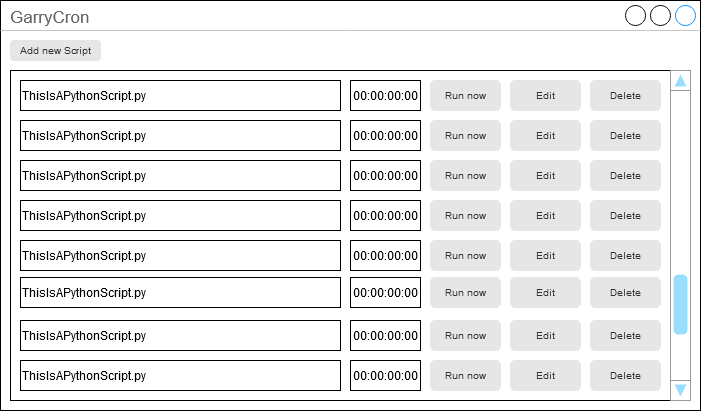

The diagram above was exported from draw.io. Its source (the exported page's mxGraphModel, read from the mxfile embedded in the PNG):
<mxGraphModel dx="1422" dy="794" grid="1" gridSize="10" guides="1" tooltips="1" connect="1" arrows="1" fold="1" page="1" pageScale="1" pageWidth="413" pageHeight="583" math="0" shadow="0">
  <root>
    <mxCell id="0" />
    <mxCell id="1" parent="0" />
    <mxCell id="LYJKXqkcDU0-zFyWN6ys-2" value="&lt;div&gt;GarryCron&lt;/div&gt;&lt;div&gt;&lt;br&gt;&lt;/div&gt;" style="strokeWidth=1;shadow=0;dashed=0;align=center;html=1;shape=mxgraph.mockup.containers.window;align=left;verticalAlign=top;spacingLeft=8;strokeColor2=#008cff;strokeColor3=#c4c4c4;fontColor=#666666;mainText=;fontSize=17;labelBackgroundColor=none;rounded=1;gradientColor=none;rotation=0;" vertex="1" parent="1">
      <mxGeometry width="700" height="410" as="geometry" />
    </mxCell>
    <mxCell id="LYJKXqkcDU0-zFyWN6ys-5" value="&lt;div&gt;Add new Script&lt;/div&gt;" style="rounded=1;html=1;shadow=0;dashed=0;whiteSpace=wrap;fontSize=10;fillColor=#E6E6E6;align=center;strokeColor=#E6E6E6;fontColor=#333333;" vertex="1" parent="1">
      <mxGeometry x="10" y="40" width="90" height="20" as="geometry" />
    </mxCell>
    <mxCell id="LYJKXqkcDU0-zFyWN6ys-6" value="" style="whiteSpace=wrap;html=1;rounded=0;gradientColor=none;glass=0;shadow=0;" vertex="1" parent="1">
      <mxGeometry x="10" y="70" width="680" height="330" as="geometry" />
    </mxCell>
    <mxCell id="LYJKXqkcDU0-zFyWN6ys-9" value="ThisIsAPythonScript.py" style="text;html=1;strokeColor=default;fillColor=none;align=left;verticalAlign=middle;whiteSpace=wrap;rounded=0;shadow=0;glass=0;" vertex="1" parent="1">
      <mxGeometry x="20" y="80" width="320" height="30" as="geometry" />
    </mxCell>
    <mxCell id="LYJKXqkcDU0-zFyWN6ys-10" value="00:00:00:00" style="text;html=1;strokeColor=default;fillColor=none;align=center;verticalAlign=middle;whiteSpace=wrap;rounded=0;shadow=0;glass=0;" vertex="1" parent="1">
      <mxGeometry x="350" y="80" width="70" height="30" as="geometry" />
    </mxCell>
    <mxCell id="LYJKXqkcDU0-zFyWN6ys-11" value="Run now" style="rounded=1;html=1;shadow=0;dashed=0;whiteSpace=wrap;fontSize=10;fillColor=#E6E6E6;align=center;strokeColor=#E6E6E6;fontColor=#333333;glass=0;" vertex="1" parent="1">
      <mxGeometry x="430" y="80" width="70" height="30" as="geometry" />
    </mxCell>
    <mxCell id="LYJKXqkcDU0-zFyWN6ys-12" value="&lt;div&gt;Edit&lt;/div&gt;" style="rounded=1;html=1;shadow=0;dashed=0;whiteSpace=wrap;fontSize=10;fillColor=#E6E6E6;align=center;strokeColor=#E6E6E6;fontColor=#333333;glass=0;" vertex="1" parent="1">
      <mxGeometry x="510" y="80" width="70" height="30" as="geometry" />
    </mxCell>
    <mxCell id="LYJKXqkcDU0-zFyWN6ys-13" value="Delete" style="rounded=1;html=1;shadow=0;dashed=0;whiteSpace=wrap;fontSize=10;fillColor=#E6E6E6;align=center;strokeColor=#E6E6E6;fontColor=#333333;glass=0;" vertex="1" parent="1">
      <mxGeometry x="590" y="80" width="70" height="30" as="geometry" />
    </mxCell>
    <mxCell id="LYJKXqkcDU0-zFyWN6ys-21" value="" style="verticalLabelPosition=bottom;shadow=0;dashed=0;align=center;html=1;verticalAlign=top;strokeWidth=1;shape=mxgraph.mockup.navigation.scrollBar;strokeColor=#999999;barPos=20;fillColor2=#99ddff;strokeColor2=none;direction=north;rounded=0;glass=0;gradientColor=none;" vertex="1" parent="1">
      <mxGeometry x="670" y="70" width="20" height="330" as="geometry" />
    </mxCell>
    <mxCell id="LYJKXqkcDU0-zFyWN6ys-22" value="ThisIsAPythonScript.py" style="text;html=1;strokeColor=default;fillColor=none;align=left;verticalAlign=middle;whiteSpace=wrap;rounded=0;shadow=0;glass=0;" vertex="1" parent="1">
      <mxGeometry x="20" y="120" width="320" height="30" as="geometry" />
    </mxCell>
    <mxCell id="LYJKXqkcDU0-zFyWN6ys-23" value="00:00:00:00" style="text;html=1;strokeColor=default;fillColor=none;align=center;verticalAlign=middle;whiteSpace=wrap;rounded=0;shadow=0;glass=0;" vertex="1" parent="1">
      <mxGeometry x="350" y="120" width="70" height="30" as="geometry" />
    </mxCell>
    <mxCell id="LYJKXqkcDU0-zFyWN6ys-24" value="Run now" style="rounded=1;html=1;shadow=0;dashed=0;whiteSpace=wrap;fontSize=10;fillColor=#E6E6E6;align=center;strokeColor=#E6E6E6;fontColor=#333333;glass=0;" vertex="1" parent="1">
      <mxGeometry x="430" y="120" width="70" height="30" as="geometry" />
    </mxCell>
    <mxCell id="LYJKXqkcDU0-zFyWN6ys-25" value="&lt;div&gt;Edit&lt;/div&gt;" style="rounded=1;html=1;shadow=0;dashed=0;whiteSpace=wrap;fontSize=10;fillColor=#E6E6E6;align=center;strokeColor=#E6E6E6;fontColor=#333333;glass=0;" vertex="1" parent="1">
      <mxGeometry x="510" y="120" width="70" height="30" as="geometry" />
    </mxCell>
    <mxCell id="LYJKXqkcDU0-zFyWN6ys-26" value="Delete" style="rounded=1;html=1;shadow=0;dashed=0;whiteSpace=wrap;fontSize=10;fillColor=#E6E6E6;align=center;strokeColor=#E6E6E6;fontColor=#333333;glass=0;" vertex="1" parent="1">
      <mxGeometry x="590" y="120" width="70" height="30" as="geometry" />
    </mxCell>
    <mxCell id="LYJKXqkcDU0-zFyWN6ys-27" value="ThisIsAPythonScript.py" style="text;html=1;strokeColor=default;fillColor=none;align=left;verticalAlign=middle;whiteSpace=wrap;rounded=0;shadow=0;glass=0;" vertex="1" parent="1">
      <mxGeometry x="20" y="160" width="320" height="30" as="geometry" />
    </mxCell>
    <mxCell id="LYJKXqkcDU0-zFyWN6ys-28" value="00:00:00:00" style="text;html=1;strokeColor=default;fillColor=none;align=center;verticalAlign=middle;whiteSpace=wrap;rounded=0;shadow=0;glass=0;" vertex="1" parent="1">
      <mxGeometry x="350" y="160" width="70" height="30" as="geometry" />
    </mxCell>
    <mxCell id="LYJKXqkcDU0-zFyWN6ys-29" value="Run now" style="rounded=1;html=1;shadow=0;dashed=0;whiteSpace=wrap;fontSize=10;fillColor=#E6E6E6;align=center;strokeColor=#E6E6E6;fontColor=#333333;glass=0;" vertex="1" parent="1">
      <mxGeometry x="430" y="160" width="70" height="30" as="geometry" />
    </mxCell>
    <mxCell id="LYJKXqkcDU0-zFyWN6ys-30" value="&lt;div&gt;Edit&lt;/div&gt;" style="rounded=1;html=1;shadow=0;dashed=0;whiteSpace=wrap;fontSize=10;fillColor=#E6E6E6;align=center;strokeColor=#E6E6E6;fontColor=#333333;glass=0;" vertex="1" parent="1">
      <mxGeometry x="510" y="160" width="70" height="30" as="geometry" />
    </mxCell>
    <mxCell id="LYJKXqkcDU0-zFyWN6ys-31" value="Delete" style="rounded=1;html=1;shadow=0;dashed=0;whiteSpace=wrap;fontSize=10;fillColor=#E6E6E6;align=center;strokeColor=#E6E6E6;fontColor=#333333;glass=0;" vertex="1" parent="1">
      <mxGeometry x="590" y="160" width="70" height="30" as="geometry" />
    </mxCell>
    <mxCell id="LYJKXqkcDU0-zFyWN6ys-32" value="ThisIsAPythonScript.py" style="text;html=1;strokeColor=default;fillColor=none;align=left;verticalAlign=middle;whiteSpace=wrap;rounded=0;shadow=0;glass=0;" vertex="1" parent="1">
      <mxGeometry x="20" y="200" width="320" height="30" as="geometry" />
    </mxCell>
    <mxCell id="LYJKXqkcDU0-zFyWN6ys-33" value="00:00:00:00" style="text;html=1;strokeColor=default;fillColor=none;align=center;verticalAlign=middle;whiteSpace=wrap;rounded=0;shadow=0;glass=0;" vertex="1" parent="1">
      <mxGeometry x="350" y="200" width="70" height="30" as="geometry" />
    </mxCell>
    <mxCell id="LYJKXqkcDU0-zFyWN6ys-34" value="Run now" style="rounded=1;html=1;shadow=0;dashed=0;whiteSpace=wrap;fontSize=10;fillColor=#E6E6E6;align=center;strokeColor=#E6E6E6;fontColor=#333333;glass=0;" vertex="1" parent="1">
      <mxGeometry x="430" y="200" width="70" height="30" as="geometry" />
    </mxCell>
    <mxCell id="LYJKXqkcDU0-zFyWN6ys-35" value="&lt;div&gt;Edit&lt;/div&gt;" style="rounded=1;html=1;shadow=0;dashed=0;whiteSpace=wrap;fontSize=10;fillColor=#E6E6E6;align=center;strokeColor=#E6E6E6;fontColor=#333333;glass=0;" vertex="1" parent="1">
      <mxGeometry x="510" y="200" width="70" height="30" as="geometry" />
    </mxCell>
    <mxCell id="LYJKXqkcDU0-zFyWN6ys-36" value="Delete" style="rounded=1;html=1;shadow=0;dashed=0;whiteSpace=wrap;fontSize=10;fillColor=#E6E6E6;align=center;strokeColor=#E6E6E6;fontColor=#333333;glass=0;" vertex="1" parent="1">
      <mxGeometry x="590" y="200" width="70" height="30" as="geometry" />
    </mxCell>
    <mxCell id="LYJKXqkcDU0-zFyWN6ys-37" value="ThisIsAPythonScript.py" style="text;html=1;strokeColor=default;fillColor=none;align=left;verticalAlign=middle;whiteSpace=wrap;rounded=0;shadow=0;glass=0;" vertex="1" parent="1">
      <mxGeometry x="20" y="240" width="320" height="30" as="geometry" />
    </mxCell>
    <mxCell id="LYJKXqkcDU0-zFyWN6ys-38" value="00:00:00:00" style="text;html=1;strokeColor=default;fillColor=none;align=center;verticalAlign=middle;whiteSpace=wrap;rounded=0;shadow=0;glass=0;" vertex="1" parent="1">
      <mxGeometry x="350" y="240" width="70" height="30" as="geometry" />
    </mxCell>
    <mxCell id="LYJKXqkcDU0-zFyWN6ys-39" value="Run now" style="rounded=1;html=1;shadow=0;dashed=0;whiteSpace=wrap;fontSize=10;fillColor=#E6E6E6;align=center;strokeColor=#E6E6E6;fontColor=#333333;glass=0;" vertex="1" parent="1">
      <mxGeometry x="430" y="240" width="70" height="30" as="geometry" />
    </mxCell>
    <mxCell id="LYJKXqkcDU0-zFyWN6ys-40" value="&lt;div&gt;Edit&lt;/div&gt;" style="rounded=1;html=1;shadow=0;dashed=0;whiteSpace=wrap;fontSize=10;fillColor=#E6E6E6;align=center;strokeColor=#E6E6E6;fontColor=#333333;glass=0;" vertex="1" parent="1">
      <mxGeometry x="510" y="240" width="70" height="30" as="geometry" />
    </mxCell>
    <mxCell id="LYJKXqkcDU0-zFyWN6ys-41" value="Delete" style="rounded=1;html=1;shadow=0;dashed=0;whiteSpace=wrap;fontSize=10;fillColor=#E6E6E6;align=center;strokeColor=#E6E6E6;fontColor=#333333;glass=0;" vertex="1" parent="1">
      <mxGeometry x="590" y="240" width="70" height="30" as="geometry" />
    </mxCell>
    <mxCell id="LYJKXqkcDU0-zFyWN6ys-42" value="ThisIsAPythonScript.py" style="text;html=1;strokeColor=default;fillColor=none;align=left;verticalAlign=middle;whiteSpace=wrap;rounded=0;shadow=0;glass=0;" vertex="1" parent="1">
      <mxGeometry x="20" y="277" width="320" height="30" as="geometry" />
    </mxCell>
    <mxCell id="LYJKXqkcDU0-zFyWN6ys-43" value="00:00:00:00" style="text;html=1;strokeColor=default;fillColor=none;align=center;verticalAlign=middle;whiteSpace=wrap;rounded=0;shadow=0;glass=0;" vertex="1" parent="1">
      <mxGeometry x="350" y="277" width="70" height="30" as="geometry" />
    </mxCell>
    <mxCell id="LYJKXqkcDU0-zFyWN6ys-44" value="Run now" style="rounded=1;html=1;shadow=0;dashed=0;whiteSpace=wrap;fontSize=10;fillColor=#E6E6E6;align=center;strokeColor=#E6E6E6;fontColor=#333333;glass=0;" vertex="1" parent="1">
      <mxGeometry x="430" y="277" width="70" height="30" as="geometry" />
    </mxCell>
    <mxCell id="LYJKXqkcDU0-zFyWN6ys-45" value="&lt;div&gt;Edit&lt;/div&gt;" style="rounded=1;html=1;shadow=0;dashed=0;whiteSpace=wrap;fontSize=10;fillColor=#E6E6E6;align=center;strokeColor=#E6E6E6;fontColor=#333333;glass=0;" vertex="1" parent="1">
      <mxGeometry x="510" y="277" width="70" height="30" as="geometry" />
    </mxCell>
    <mxCell id="LYJKXqkcDU0-zFyWN6ys-46" value="Delete" style="rounded=1;html=1;shadow=0;dashed=0;whiteSpace=wrap;fontSize=10;fillColor=#E6E6E6;align=center;strokeColor=#E6E6E6;fontColor=#333333;glass=0;" vertex="1" parent="1">
      <mxGeometry x="590" y="277" width="70" height="30" as="geometry" />
    </mxCell>
    <mxCell id="LYJKXqkcDU0-zFyWN6ys-47" value="ThisIsAPythonScript.py" style="text;html=1;strokeColor=default;fillColor=none;align=left;verticalAlign=middle;whiteSpace=wrap;rounded=0;shadow=0;glass=0;" vertex="1" parent="1">
      <mxGeometry x="20" y="320" width="320" height="30" as="geometry" />
    </mxCell>
    <mxCell id="LYJKXqkcDU0-zFyWN6ys-48" value="00:00:00:00" style="text;html=1;strokeColor=default;fillColor=none;align=center;verticalAlign=middle;whiteSpace=wrap;rounded=0;shadow=0;glass=0;" vertex="1" parent="1">
      <mxGeometry x="350" y="320" width="70" height="30" as="geometry" />
    </mxCell>
    <mxCell id="LYJKXqkcDU0-zFyWN6ys-49" value="Run now" style="rounded=1;html=1;shadow=0;dashed=0;whiteSpace=wrap;fontSize=10;fillColor=#E6E6E6;align=center;strokeColor=#E6E6E6;fontColor=#333333;glass=0;" vertex="1" parent="1">
      <mxGeometry x="430" y="320" width="70" height="30" as="geometry" />
    </mxCell>
    <mxCell id="LYJKXqkcDU0-zFyWN6ys-50" value="&lt;div&gt;Edit&lt;/div&gt;" style="rounded=1;html=1;shadow=0;dashed=0;whiteSpace=wrap;fontSize=10;fillColor=#E6E6E6;align=center;strokeColor=#E6E6E6;fontColor=#333333;glass=0;" vertex="1" parent="1">
      <mxGeometry x="510" y="320" width="70" height="30" as="geometry" />
    </mxCell>
    <mxCell id="LYJKXqkcDU0-zFyWN6ys-51" value="Delete" style="rounded=1;html=1;shadow=0;dashed=0;whiteSpace=wrap;fontSize=10;fillColor=#E6E6E6;align=center;strokeColor=#E6E6E6;fontColor=#333333;glass=0;" vertex="1" parent="1">
      <mxGeometry x="590" y="320" width="70" height="30" as="geometry" />
    </mxCell>
    <mxCell id="LYJKXqkcDU0-zFyWN6ys-52" value="ThisIsAPythonScript.py" style="text;html=1;strokeColor=default;fillColor=none;align=left;verticalAlign=middle;whiteSpace=wrap;rounded=0;shadow=0;glass=0;" vertex="1" parent="1">
      <mxGeometry x="20" y="360" width="320" height="30" as="geometry" />
    </mxCell>
    <mxCell id="LYJKXqkcDU0-zFyWN6ys-53" value="00:00:00:00" style="text;html=1;strokeColor=default;fillColor=none;align=center;verticalAlign=middle;whiteSpace=wrap;rounded=0;shadow=0;glass=0;" vertex="1" parent="1">
      <mxGeometry x="350" y="360" width="70" height="30" as="geometry" />
    </mxCell>
    <mxCell id="LYJKXqkcDU0-zFyWN6ys-54" value="Run now" style="rounded=1;html=1;shadow=0;dashed=0;whiteSpace=wrap;fontSize=10;fillColor=#E6E6E6;align=center;strokeColor=#E6E6E6;fontColor=#333333;glass=0;" vertex="1" parent="1">
      <mxGeometry x="430" y="360" width="70" height="30" as="geometry" />
    </mxCell>
    <mxCell id="LYJKXqkcDU0-zFyWN6ys-55" value="&lt;div&gt;Edit&lt;/div&gt;" style="rounded=1;html=1;shadow=0;dashed=0;whiteSpace=wrap;fontSize=10;fillColor=#E6E6E6;align=center;strokeColor=#E6E6E6;fontColor=#333333;glass=0;" vertex="1" parent="1">
      <mxGeometry x="510" y="360" width="70" height="30" as="geometry" />
    </mxCell>
    <mxCell id="LYJKXqkcDU0-zFyWN6ys-56" value="Delete" style="rounded=1;html=1;shadow=0;dashed=0;whiteSpace=wrap;fontSize=10;fillColor=#E6E6E6;align=center;strokeColor=#E6E6E6;fontColor=#333333;glass=0;" vertex="1" parent="1">
      <mxGeometry x="590" y="360" width="70" height="30" as="geometry" />
    </mxCell>
  </root>
</mxGraphModel>